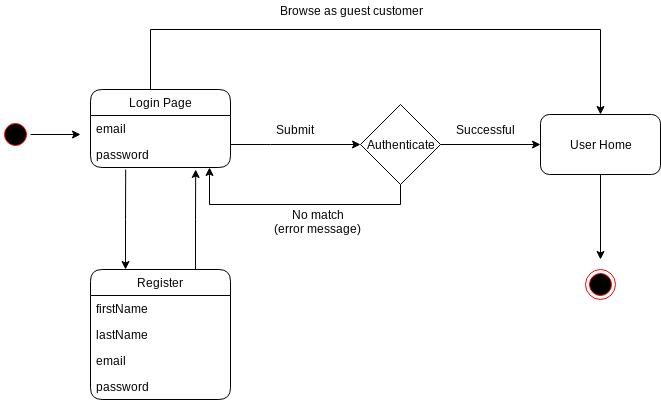

The diagram above was exported from draw.io. Its source (the exported page's mxGraphModel, read from the mxfile embedded in the PNG):
<mxGraphModel dx="868" dy="522" grid="1" gridSize="10" guides="1" tooltips="1" connect="1" arrows="1" fold="1" page="1" pageScale="1" pageWidth="850" pageHeight="1100" math="0" shadow="0">
  <root>
    <mxCell id="0" />
    <mxCell id="1" parent="0" />
    <mxCell id="NbpuE5bwN_9ziLSsI5XD-23" style="edgeStyle=orthogonalEdgeStyle;rounded=0;orthogonalLoop=1;jettySize=auto;html=1;" parent="1" source="NbpuE5bwN_9ziLSsI5XD-1" edge="1">
      <mxGeometry relative="1" as="geometry">
        <mxPoint x="170" y="235" as="targetPoint" />
      </mxGeometry>
    </mxCell>
    <mxCell id="NbpuE5bwN_9ziLSsI5XD-1" value="" style="ellipse;html=1;shape=startState;fillColor=#000000;strokeColor=#ff0000;" parent="1" vertex="1">
      <mxGeometry x="90" y="220" width="30" height="30" as="geometry" />
    </mxCell>
    <mxCell id="NbpuE5bwN_9ziLSsI5XD-3" value="" style="ellipse;html=1;shape=endState;fillColor=#000000;strokeColor=#ff0000;" parent="1" vertex="1">
      <mxGeometry x="675" y="370" width="30" height="30" as="geometry" />
    </mxCell>
    <mxCell id="NbpuE5bwN_9ziLSsI5XD-25" style="edgeStyle=orthogonalEdgeStyle;rounded=0;orthogonalLoop=1;jettySize=auto;html=1;entryX=0;entryY=0.5;entryDx=0;entryDy=0;" parent="1" source="NbpuE5bwN_9ziLSsI5XD-6" target="NbpuE5bwN_9ziLSsI5XD-7" edge="1">
      <mxGeometry relative="1" as="geometry" />
    </mxCell>
    <mxCell id="NbpuE5bwN_9ziLSsI5XD-32" style="edgeStyle=orthogonalEdgeStyle;rounded=0;orthogonalLoop=1;jettySize=auto;html=1;entryX=0.848;entryY=0.981;entryDx=0;entryDy=0;entryPerimeter=0;" parent="1" source="NbpuE5bwN_9ziLSsI5XD-6" target="NbpuE5bwN_9ziLSsI5XD-10" edge="1">
      <mxGeometry relative="1" as="geometry">
        <Array as="points">
          <mxPoint x="490" y="305" />
          <mxPoint x="299" y="305" />
        </Array>
      </mxGeometry>
    </mxCell>
    <mxCell id="NbpuE5bwN_9ziLSsI5XD-6" value="Authenticate" style="rhombus;whiteSpace=wrap;html=1;" parent="1" vertex="1">
      <mxGeometry x="450" y="205" width="80" height="80" as="geometry" />
    </mxCell>
    <mxCell id="NbpuE5bwN_9ziLSsI5XD-29" style="edgeStyle=orthogonalEdgeStyle;rounded=0;orthogonalLoop=1;jettySize=auto;html=1;" parent="1" source="NbpuE5bwN_9ziLSsI5XD-7" edge="1">
      <mxGeometry relative="1" as="geometry">
        <mxPoint x="690" y="360" as="targetPoint" />
      </mxGeometry>
    </mxCell>
    <mxCell id="NbpuE5bwN_9ziLSsI5XD-7" value="User Home" style="rounded=1;whiteSpace=wrap;html=1;" parent="1" vertex="1">
      <mxGeometry x="630" y="215" width="120" height="60" as="geometry" />
    </mxCell>
    <mxCell id="NbpuE5bwN_9ziLSsI5XD-30" style="edgeStyle=orthogonalEdgeStyle;rounded=0;orthogonalLoop=1;jettySize=auto;html=1;entryX=0.5;entryY=0;entryDx=0;entryDy=0;" parent="1" source="NbpuE5bwN_9ziLSsI5XD-8" target="NbpuE5bwN_9ziLSsI5XD-7" edge="1">
      <mxGeometry relative="1" as="geometry">
        <Array as="points">
          <mxPoint x="240" y="130" />
          <mxPoint x="690" y="130" />
        </Array>
      </mxGeometry>
    </mxCell>
    <mxCell id="NbpuE5bwN_9ziLSsI5XD-8" value="Login Page" style="swimlane;fontStyle=0;childLayout=stackLayout;horizontal=1;startSize=26;fillColor=none;horizontalStack=0;resizeParent=1;resizeParentMax=0;resizeLast=0;collapsible=1;marginBottom=0;rounded=1;" parent="1" vertex="1">
      <mxGeometry x="180" y="190" width="140" height="78" as="geometry" />
    </mxCell>
    <mxCell id="NbpuE5bwN_9ziLSsI5XD-9" value="email" style="text;strokeColor=none;fillColor=none;align=left;verticalAlign=top;spacingLeft=4;spacingRight=4;overflow=hidden;rotatable=0;points=[[0,0.5],[1,0.5]];portConstraint=eastwest;" parent="NbpuE5bwN_9ziLSsI5XD-8" vertex="1">
      <mxGeometry y="26" width="140" height="26" as="geometry" />
    </mxCell>
    <mxCell id="NbpuE5bwN_9ziLSsI5XD-10" value="password" style="text;strokeColor=none;fillColor=none;align=left;verticalAlign=top;spacingLeft=4;spacingRight=4;overflow=hidden;rotatable=0;points=[[0,0.5],[1,0.5]];portConstraint=eastwest;" parent="NbpuE5bwN_9ziLSsI5XD-8" vertex="1">
      <mxGeometry y="52" width="140" height="26" as="geometry" />
    </mxCell>
    <mxCell id="NbpuE5bwN_9ziLSsI5XD-27" style="edgeStyle=orthogonalEdgeStyle;rounded=0;orthogonalLoop=1;jettySize=auto;html=1;exitX=0.25;exitY=0;exitDx=0;exitDy=0;entryX=0.25;entryY=0;entryDx=0;entryDy=0;" parent="1" target="NbpuE5bwN_9ziLSsI5XD-17" edge="1">
      <mxGeometry relative="1" as="geometry">
        <mxPoint x="215.20000000000005" y="270" as="sourcePoint" />
      </mxGeometry>
    </mxCell>
    <mxCell id="NbpuE5bwN_9ziLSsI5XD-28" style="edgeStyle=orthogonalEdgeStyle;rounded=0;orthogonalLoop=1;jettySize=auto;html=1;exitX=0.75;exitY=0;exitDx=0;exitDy=0;" parent="1" source="NbpuE5bwN_9ziLSsI5XD-17" edge="1">
      <mxGeometry relative="1" as="geometry">
        <mxPoint x="285.20000000000005" y="270" as="targetPoint" />
      </mxGeometry>
    </mxCell>
    <mxCell id="NbpuE5bwN_9ziLSsI5XD-17" value="Register" style="swimlane;fontStyle=0;childLayout=stackLayout;horizontal=1;startSize=26;fillColor=none;horizontalStack=0;resizeParent=1;resizeParentMax=0;resizeLast=0;collapsible=1;marginBottom=0;rounded=1;" parent="1" vertex="1">
      <mxGeometry x="180" y="370" width="140" height="130" as="geometry" />
    </mxCell>
    <mxCell id="NbpuE5bwN_9ziLSsI5XD-18" value="firstName" style="text;strokeColor=none;fillColor=none;align=left;verticalAlign=top;spacingLeft=4;spacingRight=4;overflow=hidden;rotatable=0;points=[[0,0.5],[1,0.5]];portConstraint=eastwest;" parent="NbpuE5bwN_9ziLSsI5XD-17" vertex="1">
      <mxGeometry y="26" width="140" height="26" as="geometry" />
    </mxCell>
    <mxCell id="NbpuE5bwN_9ziLSsI5XD-19" value="lastName" style="text;strokeColor=none;fillColor=none;align=left;verticalAlign=top;spacingLeft=4;spacingRight=4;overflow=hidden;rotatable=0;points=[[0,0.5],[1,0.5]];portConstraint=eastwest;" parent="NbpuE5bwN_9ziLSsI5XD-17" vertex="1">
      <mxGeometry y="52" width="140" height="26" as="geometry" />
    </mxCell>
    <mxCell id="NbpuE5bwN_9ziLSsI5XD-20" value="email" style="text;strokeColor=none;fillColor=none;align=left;verticalAlign=top;spacingLeft=4;spacingRight=4;overflow=hidden;rotatable=0;points=[[0,0.5],[1,0.5]];portConstraint=eastwest;" parent="NbpuE5bwN_9ziLSsI5XD-17" vertex="1">
      <mxGeometry y="78" width="140" height="26" as="geometry" />
    </mxCell>
    <mxCell id="NbpuE5bwN_9ziLSsI5XD-21" value="password" style="text;strokeColor=none;fillColor=none;align=left;verticalAlign=top;spacingLeft=4;spacingRight=4;overflow=hidden;rotatable=0;points=[[0,0.5],[1,0.5]];portConstraint=eastwest;" parent="NbpuE5bwN_9ziLSsI5XD-17" vertex="1">
      <mxGeometry y="104" width="140" height="26" as="geometry" />
    </mxCell>
    <mxCell id="NbpuE5bwN_9ziLSsI5XD-24" style="edgeStyle=orthogonalEdgeStyle;rounded=0;orthogonalLoop=1;jettySize=auto;html=1;entryX=0;entryY=0.5;entryDx=0;entryDy=0;" parent="1" source="NbpuE5bwN_9ziLSsI5XD-10" target="NbpuE5bwN_9ziLSsI5XD-6" edge="1">
      <mxGeometry relative="1" as="geometry">
        <Array as="points">
          <mxPoint x="360" y="245" />
          <mxPoint x="360" y="245" />
        </Array>
      </mxGeometry>
    </mxCell>
    <mxCell id="NbpuE5bwN_9ziLSsI5XD-31" value="Browse as guest customer" style="text;html=1;align=center;verticalAlign=middle;resizable=0;points=[];;autosize=1;" parent="1" vertex="1">
      <mxGeometry x="361" y="101" width="160" height="20" as="geometry" />
    </mxCell>
    <mxCell id="NbpuE5bwN_9ziLSsI5XD-33" value="No match&lt;br&gt;(error message)" style="text;html=1;align=center;verticalAlign=middle;resizable=0;points=[];;autosize=1;" parent="1" vertex="1">
      <mxGeometry x="357" y="307" width="100" height="30" as="geometry" />
    </mxCell>
    <mxCell id="NbpuE5bwN_9ziLSsI5XD-34" value="Successful" style="text;html=1;align=center;verticalAlign=middle;resizable=0;points=[];;autosize=1;" parent="1" vertex="1">
      <mxGeometry x="540" y="220" width="70" height="20" as="geometry" />
    </mxCell>
    <mxCell id="NbpuE5bwN_9ziLSsI5XD-35" value="Submit" style="text;html=1;align=center;verticalAlign=middle;resizable=0;points=[];;autosize=1;" parent="1" vertex="1">
      <mxGeometry x="360" y="220" width="50" height="20" as="geometry" />
    </mxCell>
  </root>
</mxGraphModel>